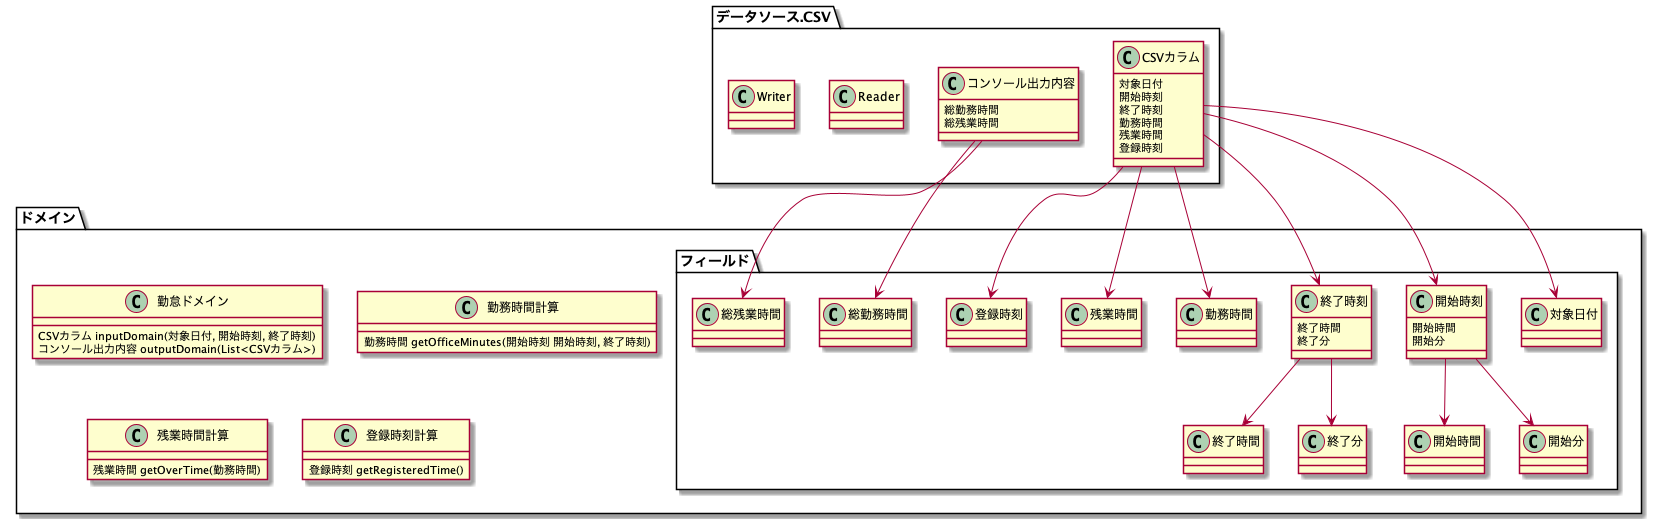

The diagram above was rendered by PlantUML. Its source (embedded in the PNG):
@startuml


package ドメイン{

    class 勤怠ドメイン{
     CSVカラム inputDomain(対象日付, 開始時刻, 終了時刻)
     コンソール出力内容 outputDomain(List<CSVカラム>)
    }

    class 勤務時間計算{
     勤務時間 getOfficeMinutes(開始時刻 開始時刻, 終了時刻)
    }

    class 残業時間計算{
     残業時間 getOverTime(勤務時間)
    }

    class 登録時刻計算{
     登録時刻 getRegisteredTime()
    }

    package フィールド {
        class 対象日付 {

        }

        class 開始時刻 {
         {field} 開始時間
         {field} 開始分
        }

        class 開始時間{
        }
        class 開始分{
        }

        class 終了時刻 {
         {field} 終了時間
         {field} 終了分
        }

        class 終了時間{
        }

        class 終了分{
        }

        class 勤務時間{
        }

        class 残業時間{
        }

        class 登録時刻{
        }

        class 総勤務時間{
        }

        class 総残業時間{
        }
    }
}

開始時刻 --> 開始時間
開始時刻 --> 開始分
終了時刻 --> 終了時間
終了時刻 --> 終了分


package データソース.CSV{

    class コンソール出力内容{
     {field} 総勤務時間
     {field} 総残業時間
    }

    コンソール出力内容 --> 総勤務時間
    コンソール出力内容 --> 総残業時間

    class CSVカラム{
     {field} 対象日付
     {field} 開始時刻
     {field} 終了時刻
     {field} 勤務時間
     {field} 残業時間
     {field} 登録時刻
    }

    CSVカラム --> 対象日付
    CSVカラム --> 開始時刻
    CSVカラム --> 終了時刻
    CSVカラム --> 勤務時間
    CSVカラム --> 残業時間
    CSVカラム --> 登録時刻



    class Reader{

    }

    class Writer{

    }
}


@enduml